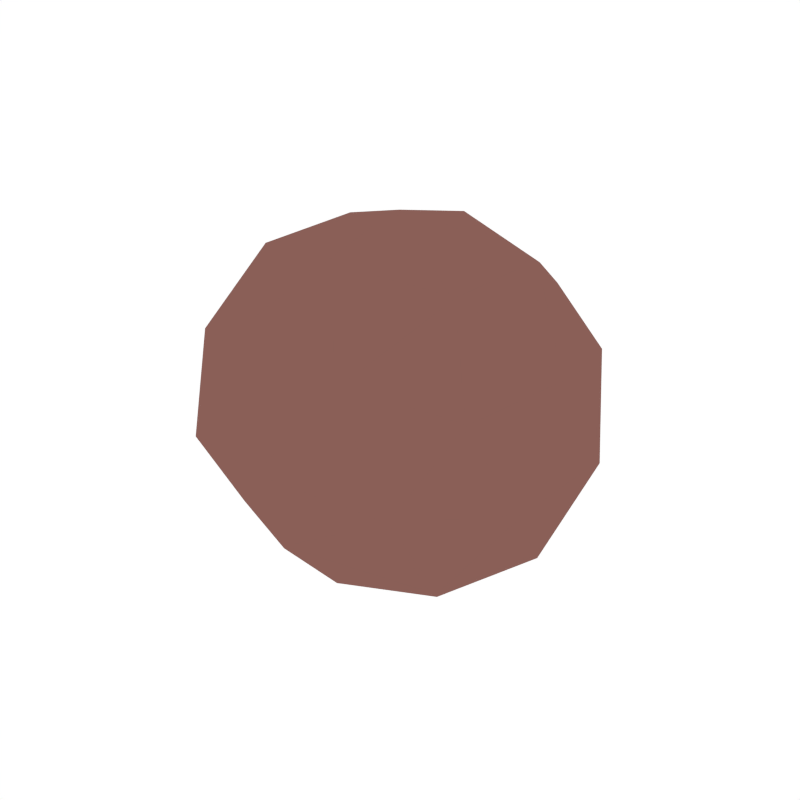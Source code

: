 # Source: PalmTree_Crop.blend  (saved by Blender 2.79.0; exported with 4.5.12 LTS)
import bpy
from mathutils import Matrix  # noqa: F401  (used for matrix-valued properties, if any)

bpy.ops.wm.read_factory_settings(use_empty=True)
scene = bpy.context.scene
scene.name = 'Scene'

# ---- collections
col_collection_1 = bpy.data.collections.new('Collection 1'); scene.collection.children.link(col_collection_1)

# ---- materials (node trees are filled in below, after node groups)
mat_coconuts = bpy.data.materials.new('Coconuts')
mat_coconuts.alpha_threshold = 0.0
mat_coconuts.diffuse_color = (0.2529, 0.1138, 0.09568, 1.0)
mat_coconuts.roughness = 0.5

# ---- material node trees

# ---- world
world_world = bpy.data.worlds.new('World'); scene.world = world_world
world_world.color = (1.0, 1.0, 1.0)
world_world.use_sun_shadow = False
world_world.sun_shadow_jitter_overblur = 0.0
world_world.cycles.sampling_method = 'NONE'
world_world.cycles.sample_map_resolution = 256

# ---- meshes
me_icosphere_019 = bpy.data.meshes.new('Icosphere.019')
me_icosphere_019.from_pydata([(-0.09846, -0.001527, -0.05998), (-0.09205, -0.06085, 0.04279), (-0.09392, 0.05797, 0.04279), (-0.05102, -0.0007814, -0.09954), (-0.07328, -0.05765, -0.06563), (-0.07505, 0.05536, -0.06563), (-0.1111, -0.03666, -0.01076), (-0.06951, -0.09252, -0.005219), (-0.07238, 0.09033, -0.005219), (-0.1122, 0.03319, -0.01076), (-0.04026, -0.09208, 0.05862), (-0.1084, -0.001683, 0.04965), (-0.04335, 0.09078, 0.05862), (-0.06519, -0.03593, 0.09252), (-0.06629, 0.03391, 0.09252), (0.0, 9.672e-05, -0.1084), (0.0, -0.09605, -0.04693), (0.09846, -0.001527, -0.05998), (0.0, 0.0962, -0.04693), (0.09205, -0.06085, 0.04279), (0.09392, 0.05797, 0.04279), (0.0, -0.0003818, 0.1157), (0.0, -0.05641, -0.0921), (0.05102, -0.0007814, -0.09954), (0.07328, -0.05765, -0.06563), (0.0, 0.05659, -0.0921), (0.07505, 0.05536, -0.06563), (0.0, -0.1129, 0.004555), (0.1111, -0.03666, -0.01076), (0.06951, -0.09252, -0.005219), (0.07238, 0.09033, -0.005219), (0.1122, 0.03319, -0.01076), (0.0, 0.1131, 0.004555), (0.04026, -0.09208, 0.05862), (0.1084, -0.001683, 0.04965), (0.04335, 0.09078, 0.05862), (0.0, -0.05647, 0.1012), (0.06519, -0.03593, 0.09252), (0.06629, 0.03391, 0.09252), (0.0, 0.05653, 0.1012), (0.0, -0.09446, 0.05844), (0.0, 2.488e-05, 0.1127), (0.0, 0.09455, 0.05844)], [], [(15, 22, 3), (15, 3, 25), (0, 4, 6), (18, 5, 8), (16, 27, 7), (0, 6, 9), (18, 8, 32), (1, 10, 13), (2, 11, 14), (39, 14, 21), (39, 12, 14), (12, 2, 14), (14, 13, 21), (14, 11, 13), (11, 1, 13), (13, 36, 21), (13, 10, 36), (10, 40, 36), (32, 12, 42), (32, 8, 12), (8, 2, 12), (9, 11, 2), (9, 6, 11), (6, 1, 11), (7, 10, 1), (7, 27, 10), (27, 40, 10), (8, 9, 2), (8, 5, 9), (5, 0, 9), (6, 7, 1), (6, 4, 7), (4, 16, 7), (25, 5, 18), (25, 3, 5), (3, 0, 5), (3, 4, 0), (3, 22, 4), (22, 16, 4), (39, 42, 12), (15, 23, 22), (15, 25, 23), (17, 28, 24), (18, 30, 26), (16, 29, 27), (17, 31, 28), (18, 32, 30), (19, 37, 33), (20, 38, 34), (39, 21, 38), (39, 38, 35), (35, 38, 20), (38, 21, 37), (38, 37, 34), (34, 37, 19), (37, 21, 36), (37, 36, 33), (33, 36, 40), (36, 21, 41), (32, 42, 35), (32, 35, 30), (30, 35, 20), (31, 20, 34), (31, 34, 28), (28, 34, 19), (29, 19, 33), (29, 33, 27), (27, 33, 40), (30, 20, 31), (30, 31, 26), (26, 31, 17), (28, 19, 29), (28, 29, 24), (24, 29, 16), (25, 18, 26), (25, 26, 23), (23, 26, 17), (23, 17, 24), (23, 24, 22), (22, 24, 16), (41, 21, 39), (39, 35, 42)])
me_icosphere_019.materials.append(mat_coconuts)
me_icosphere_019.use_remesh_preserve_volume = False
me_icosphere_019.use_remesh_preserve_attributes = False
me_icosphere_019.use_mirror_vertex_groups = False
me_icosphere_019.update()

# ---- objects
ob_palmtree_crop = bpy.data.objects.new('PalmTree_Crop', me_icosphere_019)

# ---- transforms, parenting, visibility, modifiers, constraints
ob_palmtree_crop.location = (0.0, 0.0, 0.0)
ob_palmtree_crop.lineart.crease_threshold = 0.0
_vg = ob_palmtree_crop.vertex_groups.new(name='Outside')
_vg = ob_palmtree_crop.vertex_groups.new(name='Inside')

# ---- collection membership
col_collection_1.objects.link(ob_palmtree_crop)

# ---- scene / render settings (as saved in the file)
scene.frame_start = 1; scene.frame_end = 250; scene.frame_set(0)
scene.render.engine = 'CYCLES'
scene.render.resolution_x = 1000
scene.render.resolution_y = 1000
scene.render.dither_intensity = 0.0
scene.cycles.samples = 200
scene.cycles.sampling_pattern = 'TABULATED_SOBOL'
scene.cycles.light_sampling_threshold = 0.0
scene.cycles.use_adaptive_sampling = False
scene.cycles.use_light_tree = False
scene.cycles.caustics_reflective = False
scene.cycles.caustics_refractive = False
scene.cycles.blur_glossy = 0.0
scene.cycles.max_bounces = 2
scene.cycles.pixel_filter_type = 'GAUSSIAN'
scene.cycles.sample_clamp_indirect = 0.0
scene.view_settings.view_transform = 'Standard'
bpy.context.view_layer.update()

# ---- added for rendering (the .blend has no active camera): camera
cam_auto = bpy.data.cameras.new('AutoCamera')
cam_auto.lens = 50.0
cam_auto.sensor_width = 36.0
cam_auto.clip_end = 1000.0
ob_auto_camera = bpy.data.objects.new('AutoCamera', cam_auto)
scene.collection.objects.link(ob_auto_camera)
ob_auto_camera.location = (0.360301, -0.432301, 0.291917)
ob_auto_camera.rotation_euler = (1.09748, -7.21219e-08, 0.694738)
scene.camera = ob_auto_camera
bpy.context.view_layer.update()
